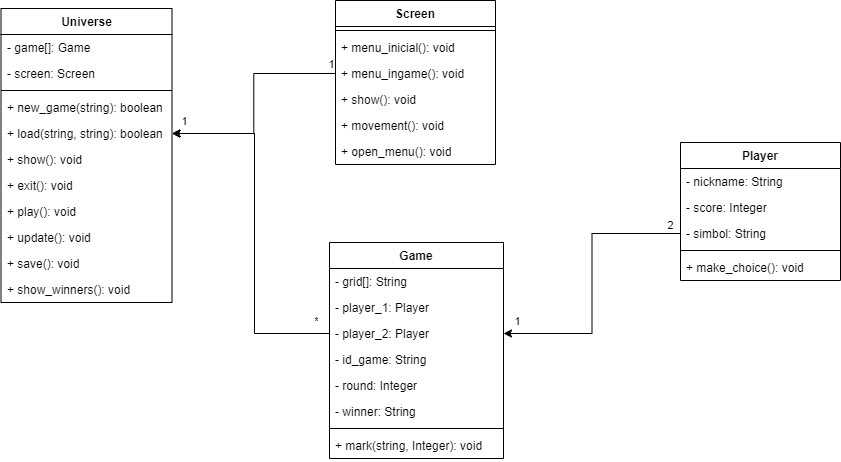

The diagram above was exported from draw.io. Its source (the exported page's mxGraphModel, read from the mxfile embedded in the PNG):
<mxGraphModel dx="1914" dy="1010" grid="0" gridSize="10" guides="1" tooltips="1" connect="1" arrows="1" fold="1" page="0" pageScale="1" pageWidth="827" pageHeight="1169" math="0" shadow="0">
  <root>
    <mxCell id="WIyWlLk6GJQsqaUBKTNV-0" />
    <mxCell id="WIyWlLk6GJQsqaUBKTNV-1" parent="WIyWlLk6GJQsqaUBKTNV-0" />
    <mxCell id="-L3OyfLdsujim99XzTKR-3" value="Screen" style="swimlane;fontStyle=1;align=center;verticalAlign=top;childLayout=stackLayout;horizontal=1;startSize=26;horizontalStack=0;resizeParent=1;resizeParentMax=0;resizeLast=0;collapsible=1;marginBottom=0;whiteSpace=wrap;html=1;" parent="WIyWlLk6GJQsqaUBKTNV-1" vertex="1">
      <mxGeometry x="-291" y="-85" width="160" height="164" as="geometry" />
    </mxCell>
    <mxCell id="-L3OyfLdsujim99XzTKR-5" value="" style="line;strokeWidth=1;fillColor=none;align=left;verticalAlign=middle;spacingTop=-1;spacingLeft=3;spacingRight=3;rotatable=0;labelPosition=right;points=[];portConstraint=eastwest;strokeColor=inherit;" parent="-L3OyfLdsujim99XzTKR-3" vertex="1">
      <mxGeometry y="26" width="160" height="8" as="geometry" />
    </mxCell>
    <mxCell id="-L3OyfLdsujim99XzTKR-6" value="+ menu_inicial(): void" style="text;strokeColor=none;fillColor=none;align=left;verticalAlign=top;spacingLeft=4;spacingRight=4;overflow=hidden;rotatable=0;points=[[0,0.5],[1,0.5]];portConstraint=eastwest;whiteSpace=wrap;html=1;" parent="-L3OyfLdsujim99XzTKR-3" vertex="1">
      <mxGeometry y="34" width="160" height="26" as="geometry" />
    </mxCell>
    <mxCell id="-L3OyfLdsujim99XzTKR-7" value="+ menu_ingame(): void" style="text;strokeColor=none;fillColor=none;align=left;verticalAlign=top;spacingLeft=4;spacingRight=4;overflow=hidden;rotatable=0;points=[[0,0.5],[1,0.5]];portConstraint=eastwest;whiteSpace=wrap;html=1;" parent="-L3OyfLdsujim99XzTKR-3" vertex="1">
      <mxGeometry y="60" width="160" height="26" as="geometry" />
    </mxCell>
    <mxCell id="-L3OyfLdsujim99XzTKR-8" value="+ show(): void" style="text;strokeColor=none;fillColor=none;align=left;verticalAlign=top;spacingLeft=4;spacingRight=4;overflow=hidden;rotatable=0;points=[[0,0.5],[1,0.5]];portConstraint=eastwest;whiteSpace=wrap;html=1;" parent="-L3OyfLdsujim99XzTKR-3" vertex="1">
      <mxGeometry y="86" width="160" height="26" as="geometry" />
    </mxCell>
    <mxCell id="-L3OyfLdsujim99XzTKR-41" value="+ movement(): void" style="text;strokeColor=none;fillColor=none;align=left;verticalAlign=top;spacingLeft=4;spacingRight=4;overflow=hidden;rotatable=0;points=[[0,0.5],[1,0.5]];portConstraint=eastwest;whiteSpace=wrap;html=1;" parent="-L3OyfLdsujim99XzTKR-3" vertex="1">
      <mxGeometry y="112" width="160" height="26" as="geometry" />
    </mxCell>
    <mxCell id="-L3OyfLdsujim99XzTKR-45" value="+ open_menu(): void" style="text;strokeColor=none;fillColor=none;align=left;verticalAlign=top;spacingLeft=4;spacingRight=4;overflow=hidden;rotatable=0;points=[[0,0.5],[1,0.5]];portConstraint=eastwest;whiteSpace=wrap;html=1;" parent="-L3OyfLdsujim99XzTKR-3" vertex="1">
      <mxGeometry y="138" width="160" height="26" as="geometry" />
    </mxCell>
    <mxCell id="-L3OyfLdsujim99XzTKR-9" value="Universe" style="swimlane;fontStyle=1;align=center;verticalAlign=top;childLayout=stackLayout;horizontal=1;startSize=26;horizontalStack=0;resizeParent=1;resizeParentMax=0;resizeLast=0;collapsible=1;marginBottom=0;whiteSpace=wrap;html=1;" parent="WIyWlLk6GJQsqaUBKTNV-1" vertex="1">
      <mxGeometry x="-625.5" y="-77" width="171" height="294" as="geometry" />
    </mxCell>
    <mxCell id="-L3OyfLdsujim99XzTKR-10" value="- game[]: Game" style="text;strokeColor=none;fillColor=none;align=left;verticalAlign=top;spacingLeft=4;spacingRight=4;overflow=hidden;rotatable=0;points=[[0,0.5],[1,0.5]];portConstraint=eastwest;whiteSpace=wrap;html=1;" parent="-L3OyfLdsujim99XzTKR-9" vertex="1">
      <mxGeometry y="26" width="171" height="26" as="geometry" />
    </mxCell>
    <mxCell id="-L3OyfLdsujim99XzTKR-88" value="- screen: Screen" style="text;strokeColor=none;fillColor=none;align=left;verticalAlign=top;spacingLeft=4;spacingRight=4;overflow=hidden;rotatable=0;points=[[0,0.5],[1,0.5]];portConstraint=eastwest;whiteSpace=wrap;html=1;" parent="-L3OyfLdsujim99XzTKR-9" vertex="1">
      <mxGeometry y="52" width="171" height="26" as="geometry" />
    </mxCell>
    <mxCell id="-L3OyfLdsujim99XzTKR-11" value="" style="line;strokeWidth=1;fillColor=none;align=left;verticalAlign=middle;spacingTop=-1;spacingLeft=3;spacingRight=3;rotatable=0;labelPosition=right;points=[];portConstraint=eastwest;strokeColor=inherit;" parent="-L3OyfLdsujim99XzTKR-9" vertex="1">
      <mxGeometry y="78" width="171" height="8" as="geometry" />
    </mxCell>
    <mxCell id="-L3OyfLdsujim99XzTKR-17" value="+ new_game(string): boolean" style="text;strokeColor=none;fillColor=none;align=left;verticalAlign=top;spacingLeft=4;spacingRight=4;overflow=hidden;rotatable=0;points=[[0,0.5],[1,0.5]];portConstraint=eastwest;whiteSpace=wrap;html=1;" parent="-L3OyfLdsujim99XzTKR-9" vertex="1">
      <mxGeometry y="86" width="171" height="26" as="geometry" />
    </mxCell>
    <mxCell id="-L3OyfLdsujim99XzTKR-18" value="+ load(string, string): boolean" style="text;strokeColor=none;fillColor=none;align=left;verticalAlign=top;spacingLeft=4;spacingRight=4;overflow=hidden;rotatable=0;points=[[0,0.5],[1,0.5]];portConstraint=eastwest;whiteSpace=wrap;html=1;" parent="-L3OyfLdsujim99XzTKR-9" vertex="1">
      <mxGeometry y="112" width="171" height="26" as="geometry" />
    </mxCell>
    <mxCell id="-L3OyfLdsujim99XzTKR-19" value="+ show(): void" style="text;strokeColor=none;fillColor=none;align=left;verticalAlign=top;spacingLeft=4;spacingRight=4;overflow=hidden;rotatable=0;points=[[0,0.5],[1,0.5]];portConstraint=eastwest;whiteSpace=wrap;html=1;" parent="-L3OyfLdsujim99XzTKR-9" vertex="1">
      <mxGeometry y="138" width="171" height="26" as="geometry" />
    </mxCell>
    <mxCell id="-L3OyfLdsujim99XzTKR-20" value="+ exit(): void" style="text;strokeColor=none;fillColor=none;align=left;verticalAlign=top;spacingLeft=4;spacingRight=4;overflow=hidden;rotatable=0;points=[[0,0.5],[1,0.5]];portConstraint=eastwest;whiteSpace=wrap;html=1;" parent="-L3OyfLdsujim99XzTKR-9" vertex="1">
      <mxGeometry y="164" width="171" height="26" as="geometry" />
    </mxCell>
    <mxCell id="-L3OyfLdsujim99XzTKR-21" value="+ play(): void" style="text;strokeColor=none;fillColor=none;align=left;verticalAlign=top;spacingLeft=4;spacingRight=4;overflow=hidden;rotatable=0;points=[[0,0.5],[1,0.5]];portConstraint=eastwest;whiteSpace=wrap;html=1;" parent="-L3OyfLdsujim99XzTKR-9" vertex="1">
      <mxGeometry y="190" width="171" height="26" as="geometry" />
    </mxCell>
    <mxCell id="-L3OyfLdsujim99XzTKR-22" value="+ update(): void" style="text;strokeColor=none;fillColor=none;align=left;verticalAlign=top;spacingLeft=4;spacingRight=4;overflow=hidden;rotatable=0;points=[[0,0.5],[1,0.5]];portConstraint=eastwest;whiteSpace=wrap;html=1;" parent="-L3OyfLdsujim99XzTKR-9" vertex="1">
      <mxGeometry y="216" width="171" height="26" as="geometry" />
    </mxCell>
    <mxCell id="-L3OyfLdsujim99XzTKR-24" value="+ save(): void" style="text;strokeColor=none;fillColor=none;align=left;verticalAlign=top;spacingLeft=4;spacingRight=4;overflow=hidden;rotatable=0;points=[[0,0.5],[1,0.5]];portConstraint=eastwest;whiteSpace=wrap;html=1;" parent="-L3OyfLdsujim99XzTKR-9" vertex="1">
      <mxGeometry y="242" width="171" height="26" as="geometry" />
    </mxCell>
    <mxCell id="-L3OyfLdsujim99XzTKR-25" value="+ show_winners(): void" style="text;strokeColor=none;fillColor=none;align=left;verticalAlign=top;spacingLeft=4;spacingRight=4;overflow=hidden;rotatable=0;points=[[0,0.5],[1,0.5]];portConstraint=eastwest;whiteSpace=wrap;html=1;" parent="-L3OyfLdsujim99XzTKR-9" vertex="1">
      <mxGeometry y="268" width="171" height="26" as="geometry" />
    </mxCell>
    <mxCell id="-L3OyfLdsujim99XzTKR-36" value="Player" style="swimlane;fontStyle=1;align=center;verticalAlign=top;childLayout=stackLayout;horizontal=1;startSize=26;horizontalStack=0;resizeParent=1;resizeParentMax=0;resizeLast=0;collapsible=1;marginBottom=0;whiteSpace=wrap;html=1;" parent="WIyWlLk6GJQsqaUBKTNV-1" vertex="1">
      <mxGeometry x="54" y="57" width="160" height="138" as="geometry" />
    </mxCell>
    <mxCell id="-L3OyfLdsujim99XzTKR-37" value="- nickname: String" style="text;strokeColor=none;fillColor=none;align=left;verticalAlign=top;spacingLeft=4;spacingRight=4;overflow=hidden;rotatable=0;points=[[0,0.5],[1,0.5]];portConstraint=eastwest;whiteSpace=wrap;html=1;" parent="-L3OyfLdsujim99XzTKR-36" vertex="1">
      <mxGeometry y="26" width="160" height="26" as="geometry" />
    </mxCell>
    <mxCell id="-L3OyfLdsujim99XzTKR-38" value="- score: Integer" style="text;strokeColor=none;fillColor=none;align=left;verticalAlign=top;spacingLeft=4;spacingRight=4;overflow=hidden;rotatable=0;points=[[0,0.5],[1,0.5]];portConstraint=eastwest;whiteSpace=wrap;html=1;" parent="-L3OyfLdsujim99XzTKR-36" vertex="1">
      <mxGeometry y="52" width="160" height="26" as="geometry" />
    </mxCell>
    <mxCell id="-L3OyfLdsujim99XzTKR-52" value="- simbol: String" style="text;strokeColor=none;fillColor=none;align=left;verticalAlign=top;spacingLeft=4;spacingRight=4;overflow=hidden;rotatable=0;points=[[0,0.5],[1,0.5]];portConstraint=eastwest;whiteSpace=wrap;html=1;" parent="-L3OyfLdsujim99XzTKR-36" vertex="1">
      <mxGeometry y="78" width="160" height="26" as="geometry" />
    </mxCell>
    <mxCell id="-L3OyfLdsujim99XzTKR-39" value="" style="line;strokeWidth=1;fillColor=none;align=left;verticalAlign=middle;spacingTop=-1;spacingLeft=3;spacingRight=3;rotatable=0;labelPosition=right;points=[];portConstraint=eastwest;strokeColor=inherit;" parent="-L3OyfLdsujim99XzTKR-36" vertex="1">
      <mxGeometry y="104" width="160" height="8" as="geometry" />
    </mxCell>
    <mxCell id="-L3OyfLdsujim99XzTKR-32" value="+ make_choice(): void" style="text;strokeColor=none;fillColor=none;align=left;verticalAlign=top;spacingLeft=4;spacingRight=4;overflow=hidden;rotatable=0;points=[[0,0.5],[1,0.5]];portConstraint=eastwest;whiteSpace=wrap;html=1;" parent="-L3OyfLdsujim99XzTKR-36" vertex="1">
      <mxGeometry y="112" width="160" height="26" as="geometry" />
    </mxCell>
    <mxCell id="-L3OyfLdsujim99XzTKR-53" value="Game" style="swimlane;fontStyle=1;align=center;verticalAlign=top;childLayout=stackLayout;horizontal=1;startSize=26;horizontalStack=0;resizeParent=1;resizeParentMax=0;resizeLast=0;collapsible=1;marginBottom=0;whiteSpace=wrap;html=1;" parent="WIyWlLk6GJQsqaUBKTNV-1" vertex="1">
      <mxGeometry x="-297" y="157" width="174" height="216" as="geometry" />
    </mxCell>
    <mxCell id="-L3OyfLdsujim99XzTKR-54" value="- grid[]: String" style="text;strokeColor=none;fillColor=none;align=left;verticalAlign=top;spacingLeft=4;spacingRight=4;overflow=hidden;rotatable=0;points=[[0,0.5],[1,0.5]];portConstraint=eastwest;whiteSpace=wrap;html=1;" parent="-L3OyfLdsujim99XzTKR-53" vertex="1">
      <mxGeometry y="26" width="174" height="26" as="geometry" />
    </mxCell>
    <mxCell id="-L3OyfLdsujim99XzTKR-57" value="- player_1: Player" style="text;strokeColor=none;fillColor=none;align=left;verticalAlign=top;spacingLeft=4;spacingRight=4;overflow=hidden;rotatable=0;points=[[0,0.5],[1,0.5]];portConstraint=eastwest;whiteSpace=wrap;html=1;" parent="-L3OyfLdsujim99XzTKR-53" vertex="1">
      <mxGeometry y="52" width="174" height="26" as="geometry" />
    </mxCell>
    <mxCell id="-L3OyfLdsujim99XzTKR-58" value="- player_2: Player" style="text;strokeColor=none;fillColor=none;align=left;verticalAlign=top;spacingLeft=4;spacingRight=4;overflow=hidden;rotatable=0;points=[[0,0.5],[1,0.5]];portConstraint=eastwest;whiteSpace=wrap;html=1;" parent="-L3OyfLdsujim99XzTKR-53" vertex="1">
      <mxGeometry y="78" width="174" height="26" as="geometry" />
    </mxCell>
    <mxCell id="-L3OyfLdsujim99XzTKR-12" value="- id_game: String" style="text;strokeColor=none;fillColor=none;align=left;verticalAlign=top;spacingLeft=4;spacingRight=4;overflow=hidden;rotatable=0;points=[[0,0.5],[1,0.5]];portConstraint=eastwest;whiteSpace=wrap;html=1;" parent="-L3OyfLdsujim99XzTKR-53" vertex="1">
      <mxGeometry y="104" width="174" height="26" as="geometry" />
    </mxCell>
    <mxCell id="-L3OyfLdsujim99XzTKR-26" value="- round: Integer" style="text;strokeColor=none;fillColor=none;align=left;verticalAlign=top;spacingLeft=4;spacingRight=4;overflow=hidden;rotatable=0;points=[[0,0.5],[1,0.5]];portConstraint=eastwest;whiteSpace=wrap;html=1;" parent="-L3OyfLdsujim99XzTKR-53" vertex="1">
      <mxGeometry y="130" width="174" height="26" as="geometry" />
    </mxCell>
    <mxCell id="-L3OyfLdsujim99XzTKR-27" value="- winner: String" style="text;strokeColor=none;fillColor=none;align=left;verticalAlign=top;spacingLeft=4;spacingRight=4;overflow=hidden;rotatable=0;points=[[0,0.5],[1,0.5]];portConstraint=eastwest;whiteSpace=wrap;html=1;" parent="-L3OyfLdsujim99XzTKR-53" vertex="1">
      <mxGeometry y="156" width="174" height="26" as="geometry" />
    </mxCell>
    <mxCell id="-L3OyfLdsujim99XzTKR-55" value="" style="line;strokeWidth=1;fillColor=none;align=left;verticalAlign=middle;spacingTop=-1;spacingLeft=3;spacingRight=3;rotatable=0;labelPosition=right;points=[];portConstraint=eastwest;strokeColor=inherit;" parent="-L3OyfLdsujim99XzTKR-53" vertex="1">
      <mxGeometry y="182" width="174" height="8" as="geometry" />
    </mxCell>
    <mxCell id="-L3OyfLdsujim99XzTKR-56" value="+ mark(string, Integer): void" style="text;strokeColor=none;fillColor=none;align=left;verticalAlign=top;spacingLeft=4;spacingRight=4;overflow=hidden;rotatable=0;points=[[0,0.5],[1,0.5]];portConstraint=eastwest;whiteSpace=wrap;html=1;" parent="-L3OyfLdsujim99XzTKR-53" vertex="1">
      <mxGeometry y="190" width="174" height="26" as="geometry" />
    </mxCell>
    <mxCell id="-L3OyfLdsujim99XzTKR-66" style="edgeStyle=orthogonalEdgeStyle;rounded=0;orthogonalLoop=1;jettySize=auto;html=1;exitX=0;exitY=0.5;exitDx=0;exitDy=0;entryX=1;entryY=0.5;entryDx=0;entryDy=0;" parent="WIyWlLk6GJQsqaUBKTNV-1" source="-L3OyfLdsujim99XzTKR-7" target="-L3OyfLdsujim99XzTKR-18" edge="1">
      <mxGeometry relative="1" as="geometry" />
    </mxCell>
    <mxCell id="-L3OyfLdsujim99XzTKR-79" value="1" style="edgeLabel;html=1;align=center;verticalAlign=middle;resizable=0;points=[];" parent="-L3OyfLdsujim99XzTKR-66" vertex="1" connectable="0">
      <mxGeometry x="-0.9242" y="-1" relative="1" as="geometry">
        <mxPoint x="3" y="-9" as="offset" />
      </mxGeometry>
    </mxCell>
    <mxCell id="-L3OyfLdsujim99XzTKR-68" style="edgeStyle=orthogonalEdgeStyle;rounded=0;orthogonalLoop=1;jettySize=auto;html=1;exitX=0;exitY=0.5;exitDx=0;exitDy=0;entryX=1;entryY=0.5;entryDx=0;entryDy=0;" parent="WIyWlLk6GJQsqaUBKTNV-1" source="-L3OyfLdsujim99XzTKR-52" target="-L3OyfLdsujim99XzTKR-58" edge="1">
      <mxGeometry relative="1" as="geometry" />
    </mxCell>
    <mxCell id="-L3OyfLdsujim99XzTKR-73" value="2" style="edgeLabel;html=1;align=center;verticalAlign=middle;resizable=0;points=[];" parent="-L3OyfLdsujim99XzTKR-68" vertex="1" connectable="0">
      <mxGeometry x="-0.8133" y="-2" relative="1" as="geometry">
        <mxPoint x="15" y="-7" as="offset" />
      </mxGeometry>
    </mxCell>
    <mxCell id="-L3OyfLdsujim99XzTKR-76" value="1" style="edgeLabel;html=1;align=center;verticalAlign=middle;resizable=0;points=[];" parent="-L3OyfLdsujim99XzTKR-68" vertex="1" connectable="0">
      <mxGeometry x="0.7813" relative="1" as="geometry">
        <mxPoint x="-17" y="-13" as="offset" />
      </mxGeometry>
    </mxCell>
    <mxCell id="-L3OyfLdsujim99XzTKR-69" style="edgeStyle=orthogonalEdgeStyle;rounded=0;orthogonalLoop=1;jettySize=auto;html=1;exitX=0;exitY=0.5;exitDx=0;exitDy=0;entryX=1;entryY=0.5;entryDx=0;entryDy=0;" parent="WIyWlLk6GJQsqaUBKTNV-1" source="-L3OyfLdsujim99XzTKR-58" target="-L3OyfLdsujim99XzTKR-18" edge="1">
      <mxGeometry relative="1" as="geometry">
        <Array as="points">
          <mxPoint x="-372" y="248" />
          <mxPoint x="-372" y="48" />
        </Array>
      </mxGeometry>
    </mxCell>
    <mxCell id="-L3OyfLdsujim99XzTKR-77" value="*" style="edgeLabel;html=1;align=center;verticalAlign=middle;resizable=0;points=[];" parent="-L3OyfLdsujim99XzTKR-69" vertex="1" connectable="0">
      <mxGeometry x="-0.9244" y="-1" relative="1" as="geometry">
        <mxPoint y="-12" as="offset" />
      </mxGeometry>
    </mxCell>
    <mxCell id="-L3OyfLdsujim99XzTKR-78" value="1" style="edgeLabel;html=1;align=center;verticalAlign=middle;resizable=0;points=[];" parent="-L3OyfLdsujim99XzTKR-69" vertex="1" connectable="0">
      <mxGeometry x="0.8973" y="-2" relative="1" as="geometry">
        <mxPoint x="-7" y="-11" as="offset" />
      </mxGeometry>
    </mxCell>
  </root>
</mxGraphModel>